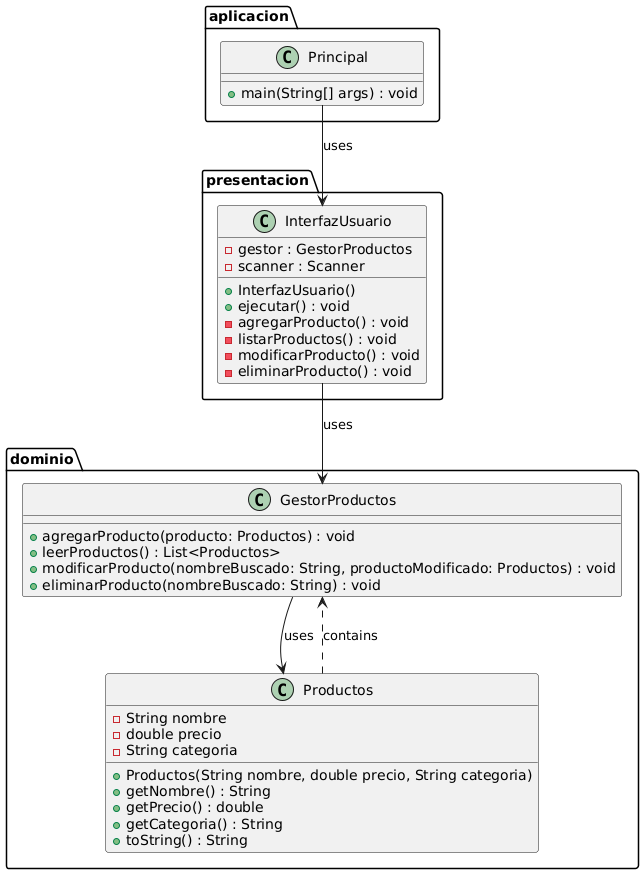

The diagram above was rendered by PlantUML. Its source (embedded in the PNG):
@startuml
package aplicacion {
    class Principal {
        + main(String[] args) : void
    }
}


package presentacion {
    class InterfazUsuario {
        - gestor : GestorProductos
        - scanner : Scanner
        + InterfazUsuario()
        + ejecutar() : void
        - agregarProducto() : void
        - listarProductos() : void
        - modificarProducto() : void
        - eliminarProducto() : void
    }
}

package dominio {
    class GestorProductos {
        + agregarProducto(producto: Productos) : void
        + leerProductos() : List<Productos>
        + modificarProducto(nombreBuscado: String, productoModificado: Productos) : void
        + eliminarProducto(nombreBuscado: String) : void
    }

    class Productos {
        - String nombre
        - double precio
        - String categoria
        + Productos(String nombre, double precio, String categoria)
        + getNombre() : String
        + getPrecio() : double
        + getCategoria() : String
        + toString() : String
    }
}

presentacion.InterfazUsuario --> dominio.GestorProductos : uses
dominio.GestorProductos --> dominio.Productos : uses
aplicacion.Principal --> presentacion.InterfazUsuario : uses
dominio.Productos ..> dominio.GestorProductos  : contains
@enduml